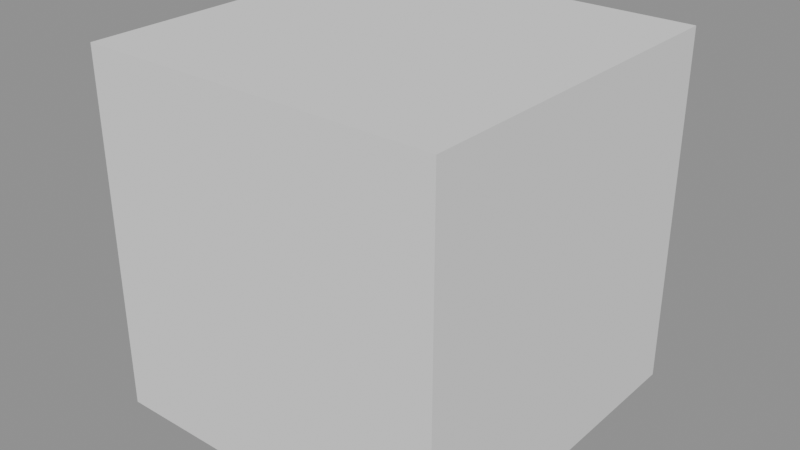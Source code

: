 # Source: single_cube.blend  (saved by Blender 5.2.45; exported with 4.5.12 LTS)
import bpy
from mathutils import Matrix  # noqa: F401  (used for matrix-valued properties, if any)

bpy.ops.wm.read_factory_settings(use_empty=True)
scene = bpy.context.scene
scene.name = 'Scene'

# ---- meshes
me_cube = bpy.data.meshes.new('Cube')
me_cube.from_pydata([(-1.0, -1.0, -1.0), (-1.0, -1.0, 1.0), (-1.0, 1.0, -1.0), (-1.0, 1.0, 1.0), (1.0, -1.0, -1.0), (1.0, -1.0, 1.0), (1.0, 1.0, -1.0), (1.0, 1.0, 1.0)], [], [(0, 1, 3, 2), (2, 3, 7, 6), (6, 7, 5, 4), (4, 5, 1, 0), (2, 6, 4, 0), (7, 3, 1, 5)])
_uv = me_cube.uv_layers.new(name='UVMap')
_uv.uv.foreach_set('vector', [0.375, 0.0, 0.625, 0.0, 0.625, 0.25, 0.375, 0.25, 0.375, 0.25, 0.625, 0.25, 0.625, 0.5, 0.375, 0.5, 0.375, 0.5, 0.625, 0.5, 0.625, 0.75, 0.375, 0.75, 0.375, 0.75, 0.625, 0.75, 0.625, 1.0, 0.375, 1.0, 0.125, 0.5, 0.375, 0.5, 0.375, 0.75, 0.125, 0.75, 0.625, 0.5, 0.875, 0.5, 0.875, 0.75, 0.625, 0.75])
me_cube.update()

# ---- objects
ob_cube = bpy.data.objects.new('Cube', me_cube)

# ---- transforms, parenting, visibility, modifiers, constraints
ob_cube.location = (0.0, 0.0, 0.0)

# ---- collection membership
scene.collection.objects.link(ob_cube)

# ---- scene / render settings (as saved in the file)
scene.frame_start = 1; scene.frame_end = 250; scene.frame_set(1)
scene.render.engine = 'BLENDER_EEVEE_NEXT'
scene.render.bake_bias = 0.0
scene.render.bake_samples = 0
scene.render.compositor_device = 'GPU'
scene.eevee.use_volume_custom_range = False
scene.eevee.fast_gi_thickness_near = 0.1
scene.eevee.fast_gi_thickness_far = 0.0
scene.eevee.ray_tracing_options.screen_trace_thickness = 0.1
bpy.context.view_layer.update()

# ---- added for rendering (the .blend has no active camera and no usable light): camera, sun + grey world if the file has none
cam_auto = bpy.data.cameras.new('AutoCamera')
cam_auto.lens = 50.0
cam_auto.sensor_width = 36.0
cam_auto.clip_end = 1000.0
ob_auto_camera = bpy.data.objects.new('AutoCamera', cam_auto)
scene.collection.objects.link(ob_auto_camera)
ob_auto_camera.location = (3.20507, -3.84609, 2.56406)
ob_auto_camera.rotation_euler = (1.09748, -7.21219e-08, 0.694738)
scene.camera = ob_auto_camera
light_auto_sun = bpy.data.lights.new('AutoSun', 'SUN')
light_auto_sun.energy = 3.0
light_auto_sun.angle = 0.0523599
ob_auto_sun = bpy.data.objects.new('AutoSun', light_auto_sun)
scene.collection.objects.link(ob_auto_sun)
ob_auto_sun.rotation_euler = (0.872665, 0.174533, 0.523599)
if scene.world is None:
    world_auto = bpy.data.worlds.new('AutoWorld')
    world_auto.color = (0.3, 0.3, 0.3)
    scene.world = world_auto
bpy.context.view_layer.update()

